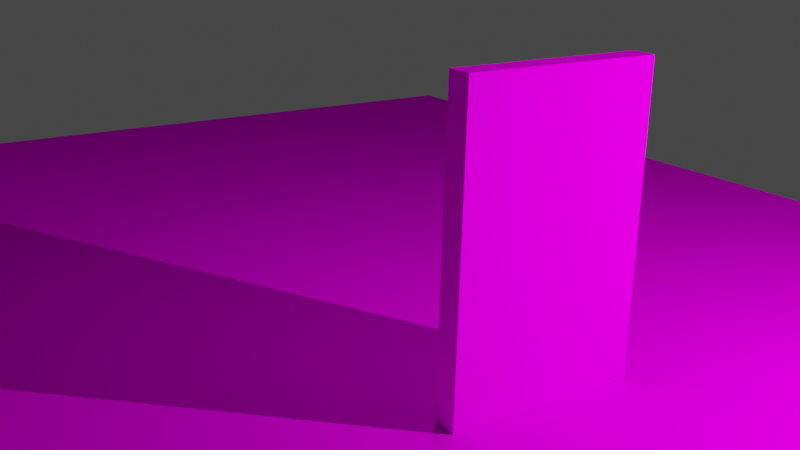 # Source: livro_2_.blend  (saved by Blender 3.5.10; exported with 4.5.12 LTS)
import bpy
from mathutils import Matrix  # noqa: F401  (used for matrix-valued properties, if any)

bpy.ops.wm.read_factory_settings(use_empty=True)
scene = bpy.context.scene
scene.name = 'Scene'

# ---- collections
col_collection = bpy.data.collections.new('Collection'); scene.collection.children.link(col_collection)

# ---- images (referenced by path relative to the original .blend; pixels are not part of the script)
import os
ASSET_DIR = os.environ.get("B2B_ASSET_DIR", "")  # directory of the original .blend (textures are referenced by path, not embedded)
HERE = os.path.dirname(os.path.abspath(__file__))  # packed textures are extracted next to this script under _unpacked/

def load_image(name, relpath, width, height, colorspace="sRGB"):
    """Load a texture the original file referenced (path relative to the .blend, or extracted next to this script)."""
    p = next((c for c in (os.path.join(HERE, relpath), os.path.join(ASSET_DIR, relpath)) if relpath and os.path.exists(c)), "")
    if p:
        img = bpy.data.images.load(p, check_existing=True)
        img.name = name
    else:  # same state as the original file: an image datablock whose file is absent (Cycles renders it pink)
        img = bpy.data.images.new(name, width, height)
        img.source = "FILE"
        img.filepath = "//" + (relpath or name)
    img.colorspace_settings.name = colorspace
    return img
img_capa_png_003 = load_image('capa.png.003', 'capa.png', 1024, 1024, 'sRGB')
img_chao_jpg = load_image('chao.jpg', 'chao.jpg', 1024, 1024, 'sRGB')

# ---- materials (node trees are filled in below, after node groups)
mat_material = bpy.data.materials.new('Material')
mat_material.alpha_threshold = 0.0
mat_material.line_color = (0.0, 0.0, 0.0, 1.0)
mat_material_001 = bpy.data.materials.new('Material.001')

# ---- material node trees
mat_material.use_nodes = True; mat_material.node_tree.nodes.clear()
_N = mat_material.node_tree.nodes; _L = mat_material.node_tree.links
n0 = _N.new('ShaderNodeOutputMaterial'); n0.name = 'Material Output'; n0.location = (300, 300)
n1 = _N.new('ShaderNodeBsdfPrincipled'); n1.name = 'Principled BSDF'; n1.location = (10, 300)
n1.distribution = 'GGX'
n1.subsurface_method = 'BURLEY'
n1.inputs[2].default_value = 0.4
n1.inputs[3].default_value = 1.45
n1.inputs[13].default_value = 0.0
n1.inputs[27].default_value = (0.0, 0.0, 0.0, 1.0)
n1.inputs[28].default_value = 1.0
n2 = _N.new('ShaderNodeTexImage'); n2.name = 'Image Texture'; n2.location = (-354, 298)
n2.image = img_capa_png_003
_L.new(n1.outputs[0], n0.inputs[0])
_L.new(n2.outputs[0], n1.inputs[0])
n0.is_active_output = True
mat_material_001.use_nodes = True; mat_material_001.node_tree.nodes.clear()
_N = mat_material_001.node_tree.nodes; _L = mat_material_001.node_tree.links
n0 = _N.new('ShaderNodeBsdfPrincipled'); n0.name = 'Principled BSDF'; n0.location = (10, 300)
n0.distribution = 'GGX'
n0.subsurface_method = 'BURLEY'
n0.inputs[3].default_value = 1.45
n0.inputs[13].default_value = 0.0
n0.inputs[27].default_value = (0.0, 0.0, 0.0, 1.0)
n0.inputs[28].default_value = 1.0
n1 = _N.new('ShaderNodeOutputMaterial'); n1.name = 'Material Output'; n1.location = (300, 300)
n2 = _N.new('ShaderNodeTexImage'); n2.name = 'Image Texture'; n2.location = (-190, 280)
n2.image = img_chao_jpg
_L.new(n0.outputs[0], n1.inputs[0])
_L.new(n2.outputs[0], n0.inputs[0])
n1.is_active_output = True

# ---- world
world_world = bpy.data.worlds.new('World'); scene.world = world_world
world_world.use_nodes = True; world_world.node_tree.nodes.clear()
_N = world_world.node_tree.nodes; _L = world_world.node_tree.links
n0 = _N.new('ShaderNodeOutputWorld'); n0.name = 'World Output'; n0.location = (300, 300)
n1 = _N.new('ShaderNodeBackground'); n1.name = 'Background'; n1.location = (10, 300)
n1.inputs[0].default_value = (0.05088, 0.05088, 0.05088, 1.0)
_L.new(n1.outputs[0], n0.inputs[0])
n0.is_active_output = True
world_world.color = (0.05088, 0.05088, 0.05088)
world_world.use_sun_shadow = False
world_world.sun_shadow_jitter_overblur = 0.0

# ---- cameras
cam_camera = bpy.data.cameras.new('Camera')
cam_camera.clip_end = 500.0
cam_camera.ortho_scale = 7.314
cam_camera_001 = bpy.data.cameras.new('Camera.001')
cam_camera_001.clip_end = 500.0
cam_camera_001.ortho_scale = 7.314

# ---- lights
light_light = bpy.data.lights.new('Light', 'POINT')
light_light.transmission_factor = 0.0
light_light.energy = 1e+05
light_light.shadow_soft_size = 0.1
light_light.shadow_maximum_resolution = 0.006
light_light.use_absolute_resolution = True
light_light2 = bpy.data.lights.new('Light2', 'POINT')
light_light2.transmission_factor = 0.0
light_light2.energy = 1e+05
light_light2.shadow_soft_size = 0.1
light_light2.shadow_maximum_resolution = 0.006
light_light2.use_absolute_resolution = True
light_light2_001 = bpy.data.lights.new('Light2.001', 'POINT')
light_light2_001.transmission_factor = 0.0
light_light2_001.energy = 1e+04
light_light2_001.shadow_soft_size = 0.1
light_light2_001.shadow_maximum_resolution = 0.006
light_light2_001.use_absolute_resolution = True

# ---- meshes
me_cube = bpy.data.meshes.new('Cube')
me_cube.from_pydata([(1.0, 1.0, 1.0), (1.0, 1.0, -1.0), (1.0, -1.0, 1.0), (1.0, -1.0, -1.0), (-1.0, 1.0, 1.0), (-1.0, 1.0, -1.0), (-1.0, -1.0, 1.0), (-1.0, -1.0, -1.0), (3.428e-09, -0.9524, -0.1175), (-3.428e-09, -0.9524, 0.1175), (3.428e-09, 0.9524, -0.1175), (-3.428e-09, 0.9524, 0.1175)], [], [(0, 4, 6, 2), (3, 2, 6, 7), (7, 6, 4, 5), (5, 1, 3, 7), (1, 0, 2, 3), (5, 4, 0, 1), (8, 9, 11, 10)])
_uv = me_cube.uv_layers.new(name='UVMap')
_uv.uv.foreach_set('vector', [0.625, 0.501, 0.9929, 0.5023, 0.9935, 0.5236, 0.6255, 0.5244, 0.3739, 0.5227, 0.6229, 0.5227, 0.6219, 0.7792, 0.3736, 0.7781, 0.3755, 0.2211, 0.625, 0.2212, 0.6249, 0.2443, 0.3753, 0.2438, 0.006504, 0.5011, 0.3741, 0.502, 0.3739, 0.5218, 0.006655, 0.5205, 0.3741, 0.5013, 0.625, 0.501, 0.6255, 0.5244, 0.3739, 0.5227, 0.3753, 0.2438, 0.6249, 0.2443, 0.625, 0.501, 0.3741, 0.5013, 0.0, 0.0, 1.0, 0.0, 1.0, 1.0, 0.0, 1.0])
me_cube.materials.append(mat_material)
me_cube.use_remesh_preserve_volume = False
me_cube.use_remesh_preserve_attributes = False
me_cube.use_mirror_vertex_groups = False
me_cube.update()
me_plane = bpy.data.meshes.new('Plane')
me_plane.from_pydata([(-1.0, -1.0, 0.0), (1.0, -1.0, 0.0), (-1.0, 1.0, 0.0), (1.0, 1.0, 0.0)], [], [(0, 1, 3, 2)])
_uv = me_plane.uv_layers.new(name='UVMap')
_uv.uv.foreach_set('vector', [0.0, 0.0, 1.0, 0.0, 1.0, 1.0, 0.0, 1.0])
me_plane.materials.append(mat_material_001)
me_plane.use_remesh_fix_poles = True
me_plane.use_remesh_preserve_attributes = False
me_plane.use_mirror_vertex_groups = False
me_plane.update()

# ---- objects
ob_cube = bpy.data.objects.new('Cube', me_cube)
ob_light = bpy.data.objects.new('Light', light_light)
ob_camera = bpy.data.objects.new('Camera', cam_camera)
ob_plane = bpy.data.objects.new('Plane', me_plane)
ob_light_001 = bpy.data.objects.new('Light.001', light_light2)
ob_light_002 = bpy.data.objects.new('Light.002', light_light2_001)
ob_camera_001 = bpy.data.objects.new('Camera.001', cam_camera_001)

# ---- transforms, parenting, visibility, modifiers, constraints
ob_cube.location = (0.0, 0.0, 15.0)
ob_cube.rotation_euler = (0.0, 1.571, 0.0)
ob_cube.scale = (12.75, 1.05, 8.51)
ob_cube.lock_rotations_4d = False
ob_cube.empty_display_type = 'ARROWS'
ob_cube.lineart.crease_threshold = 0.0
ob_light.location = (25.0, -34.31, 28.22)
ob_light.rotation_euler = (0.5117, -1.139, 1.052)
ob_light.scale = (0.2977, 0.9798, 0.9759)
ob_light.lock_rotations_4d = False
ob_light.empty_display_type = 'ARROWS'
ob_light.color = (0.0, 0.0, 0.0, 0.0)
ob_light.lineart.crease_threshold = 0.0
ob_camera.location = (-52.65, -55.31, 39.75)
ob_camera.rotation_euler = (1.263, -0.02558, -0.6159)
ob_camera.lock_rotations_4d = False
ob_camera.empty_display_type = 'ARROWS'
ob_camera.color = (0.0, 0.0, 0.0, 0.0)
ob_camera.display_type = 'WIRE'
ob_camera.lineart.crease_threshold = 0.0
ob_plane.location = (-6.053, 20.07, 2.192)
ob_plane.scale = (70.63, 79.8, 1.0)
ob_plane.lineart.crease_threshold = 0.0
ob_light_001.location = (-25.0, -34.31, 28.22)
ob_light_001.rotation_euler = (0.5117, -1.139, 1.052)
ob_light_001.scale = (0.2977, 0.9798, 0.9759)
ob_light_001.lock_rotations_4d = False
ob_light_001.empty_display_type = 'ARROWS'
ob_light_001.color = (0.0, 0.0, 0.0, 0.0)
ob_light_001.hide_render = True
ob_light_001.lineart.crease_threshold = 0.0
ob_light_002.location = (0.7824, 10.59, 49.56)
ob_light_002.rotation_euler = (0.5117, -1.139, 1.052)
ob_light_002.scale = (0.2977, 0.9798, 0.9759)
ob_light_002.lock_rotations_4d = False
ob_light_002.empty_display_type = 'ARROWS'
ob_light_002.color = (0.0, 0.0, 0.0, 0.0)
ob_light_002.lineart.crease_threshold = 0.0
ob_camera_001.location = (53.62, 88.19, 36.86)
ob_camera_001.rotation_euler = (1.402, -0.02594, 2.496)
ob_camera_001.lock_rotations_4d = False
ob_camera_001.empty_display_type = 'ARROWS'
ob_camera_001.color = (0.0, 0.0, 0.0, 0.0)
ob_camera_001.display_type = 'WIRE'
ob_camera_001.lineart.crease_threshold = 0.0

# ---- collection membership
col_collection.objects.link(ob_cube)
col_collection.objects.link(ob_light)
col_collection.objects.link(ob_camera)
col_collection.objects.link(ob_plane)
col_collection.objects.link(ob_light_001)
col_collection.objects.link(ob_light_002)
col_collection.objects.link(ob_camera_001)

# ---- scene / render settings (as saved in the file)
scene.camera = ob_camera
scene.frame_start = 1; scene.frame_end = 250; scene.frame_set(1)
scene.render.engine = 'CYCLES'
scene.cycles.use_denoising = False
scene.cycles.samples = 128
scene.cycles.sampling_pattern = 'TABULATED_SOBOL'
scene.cycles.use_adaptive_sampling = False
scene.cycles.use_light_tree = False
scene.view_settings.view_transform = 'Filmic'
bpy.context.view_layer.update()
